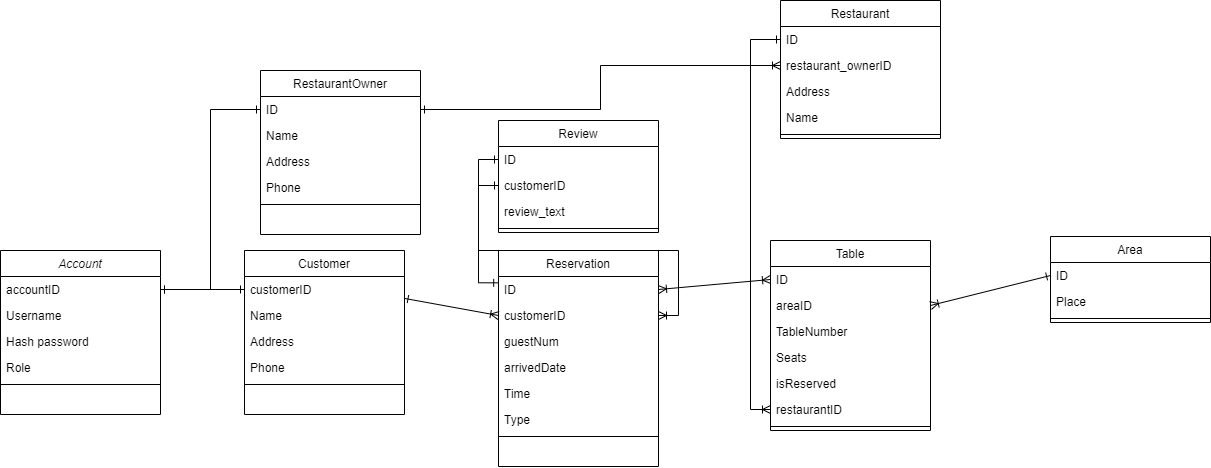

The diagram above was exported from draw.io. Its source (the exported page's mxGraphModel, read from the mxfile embedded in the PNG):
<mxGraphModel dx="1257" dy="1815" grid="1" gridSize="10" guides="1" tooltips="1" connect="1" arrows="1" fold="1" page="1" pageScale="1" pageWidth="827" pageHeight="1169" math="0" shadow="0">
  <root>
    <mxCell id="WIyWlLk6GJQsqaUBKTNV-0" />
    <mxCell id="WIyWlLk6GJQsqaUBKTNV-1" parent="WIyWlLk6GJQsqaUBKTNV-0" />
    <mxCell id="biW5s9KjlJ-9ApYmiTyT-28" style="rounded=0;orthogonalLoop=1;jettySize=auto;html=1;entryX=0;entryY=0.5;entryDx=0;entryDy=0;endArrow=ERone;endFill=0;startArrow=ERone;startFill=0;exitX=1;exitY=0.5;exitDx=0;exitDy=0;" parent="WIyWlLk6GJQsqaUBKTNV-1" source="wf8SWw6xhiL3uw1wmKyx-0" target="wf8SWw6xhiL3uw1wmKyx-1" edge="1">
      <mxGeometry relative="1" as="geometry" />
    </mxCell>
    <mxCell id="zkfFHV4jXpPFQw0GAbJ--0" value="Account" style="swimlane;fontStyle=2;align=center;verticalAlign=top;childLayout=stackLayout;horizontal=1;startSize=26;horizontalStack=0;resizeParent=1;resizeLast=0;collapsible=1;marginBottom=0;rounded=0;shadow=0;strokeWidth=1;" parent="WIyWlLk6GJQsqaUBKTNV-1" vertex="1">
      <mxGeometry x="10" y="120" width="160" height="164" as="geometry">
        <mxRectangle x="230" y="140" width="160" height="26" as="alternateBounds" />
      </mxGeometry>
    </mxCell>
    <mxCell id="wf8SWw6xhiL3uw1wmKyx-0" value="accountID" style="text;align=left;verticalAlign=top;spacingLeft=4;spacingRight=4;overflow=hidden;rotatable=0;points=[[0,0.5],[1,0.5]];portConstraint=eastwest;" parent="zkfFHV4jXpPFQw0GAbJ--0" vertex="1">
      <mxGeometry y="26" width="160" height="26" as="geometry" />
    </mxCell>
    <mxCell id="zkfFHV4jXpPFQw0GAbJ--1" value="Username" style="text;align=left;verticalAlign=top;spacingLeft=4;spacingRight=4;overflow=hidden;rotatable=0;points=[[0,0.5],[1,0.5]];portConstraint=eastwest;" parent="zkfFHV4jXpPFQw0GAbJ--0" vertex="1">
      <mxGeometry y="52" width="160" height="26" as="geometry" />
    </mxCell>
    <mxCell id="zkfFHV4jXpPFQw0GAbJ--2" value="Hash password" style="text;align=left;verticalAlign=top;spacingLeft=4;spacingRight=4;overflow=hidden;rotatable=0;points=[[0,0.5],[1,0.5]];portConstraint=eastwest;rounded=0;shadow=0;html=0;" parent="zkfFHV4jXpPFQw0GAbJ--0" vertex="1">
      <mxGeometry y="78" width="160" height="26" as="geometry" />
    </mxCell>
    <mxCell id="biW5s9KjlJ-9ApYmiTyT-9" value="Role" style="text;align=left;verticalAlign=top;spacingLeft=4;spacingRight=4;overflow=hidden;rotatable=0;points=[[0,0.5],[1,0.5]];portConstraint=eastwest;rounded=0;shadow=0;html=0;" parent="zkfFHV4jXpPFQw0GAbJ--0" vertex="1">
      <mxGeometry y="104" width="160" height="26" as="geometry" />
    </mxCell>
    <mxCell id="zkfFHV4jXpPFQw0GAbJ--4" value="" style="line;html=1;strokeWidth=1;align=left;verticalAlign=middle;spacingTop=-1;spacingLeft=3;spacingRight=3;rotatable=0;labelPosition=right;points=[];portConstraint=eastwest;" parent="zkfFHV4jXpPFQw0GAbJ--0" vertex="1">
      <mxGeometry y="130" width="160" height="8" as="geometry" />
    </mxCell>
    <mxCell id="biW5s9KjlJ-9ApYmiTyT-27" style="rounded=0;orthogonalLoop=1;jettySize=auto;html=1;entryX=0;entryY=0.5;entryDx=0;entryDy=0;endArrow=ERoneToMany;endFill=0;startArrow=ERone;startFill=0;exitX=0.997;exitY=-0.16;exitDx=0;exitDy=0;exitPerimeter=0;" parent="WIyWlLk6GJQsqaUBKTNV-1" source="biW5s9KjlJ-9ApYmiTyT-11" target="oqqTwmohteQ42WarE3AY-76" edge="1">
      <mxGeometry relative="1" as="geometry" />
    </mxCell>
    <mxCell id="zkfFHV4jXpPFQw0GAbJ--13" value="Customer" style="swimlane;fontStyle=0;align=center;verticalAlign=top;childLayout=stackLayout;horizontal=1;startSize=26;horizontalStack=0;resizeParent=1;resizeLast=0;collapsible=1;marginBottom=0;rounded=0;shadow=0;strokeWidth=1;" parent="WIyWlLk6GJQsqaUBKTNV-1" vertex="1">
      <mxGeometry x="254" y="120" width="160" height="164" as="geometry">
        <mxRectangle x="340" y="380" width="170" height="26" as="alternateBounds" />
      </mxGeometry>
    </mxCell>
    <mxCell id="wf8SWw6xhiL3uw1wmKyx-1" value="customerID" style="text;align=left;verticalAlign=top;spacingLeft=4;spacingRight=4;overflow=hidden;rotatable=0;points=[[0,0.5],[1,0.5]];portConstraint=eastwest;" parent="zkfFHV4jXpPFQw0GAbJ--13" vertex="1">
      <mxGeometry y="26" width="160" height="26" as="geometry" />
    </mxCell>
    <mxCell id="biW5s9KjlJ-9ApYmiTyT-11" value="Name" style="text;align=left;verticalAlign=top;spacingLeft=4;spacingRight=4;overflow=hidden;rotatable=0;points=[[0,0.5],[1,0.5]];portConstraint=eastwest;" parent="zkfFHV4jXpPFQw0GAbJ--13" vertex="1">
      <mxGeometry y="52" width="160" height="26" as="geometry" />
    </mxCell>
    <mxCell id="biW5s9KjlJ-9ApYmiTyT-10" value="Address" style="text;align=left;verticalAlign=top;spacingLeft=4;spacingRight=4;overflow=hidden;rotatable=0;points=[[0,0.5],[1,0.5]];portConstraint=eastwest;" parent="zkfFHV4jXpPFQw0GAbJ--13" vertex="1">
      <mxGeometry y="78" width="160" height="26" as="geometry" />
    </mxCell>
    <mxCell id="biW5s9KjlJ-9ApYmiTyT-14" value="Phone" style="text;align=left;verticalAlign=top;spacingLeft=4;spacingRight=4;overflow=hidden;rotatable=0;points=[[0,0.5],[1,0.5]];portConstraint=eastwest;" parent="zkfFHV4jXpPFQw0GAbJ--13" vertex="1">
      <mxGeometry y="104" width="160" height="26" as="geometry" />
    </mxCell>
    <mxCell id="zkfFHV4jXpPFQw0GAbJ--15" value="" style="line;html=1;strokeWidth=1;align=left;verticalAlign=middle;spacingTop=-1;spacingLeft=3;spacingRight=3;rotatable=0;labelPosition=right;points=[];portConstraint=eastwest;" parent="zkfFHV4jXpPFQw0GAbJ--13" vertex="1">
      <mxGeometry y="130" width="160" height="8" as="geometry" />
    </mxCell>
    <mxCell id="zkfFHV4jXpPFQw0GAbJ--17" value="Reservation" style="swimlane;fontStyle=0;align=center;verticalAlign=top;childLayout=stackLayout;horizontal=1;startSize=26;horizontalStack=0;resizeParent=1;resizeLast=0;collapsible=1;marginBottom=0;rounded=0;shadow=0;strokeWidth=1;" parent="WIyWlLk6GJQsqaUBKTNV-1" vertex="1">
      <mxGeometry x="508" y="120" width="160" height="216" as="geometry">
        <mxRectangle x="550" y="140" width="160" height="26" as="alternateBounds" />
      </mxGeometry>
    </mxCell>
    <mxCell id="zkfFHV4jXpPFQw0GAbJ--18" value="ID" style="text;align=left;verticalAlign=top;spacingLeft=4;spacingRight=4;overflow=hidden;rotatable=0;points=[[0,0.5],[1,0.5]];portConstraint=eastwest;" parent="zkfFHV4jXpPFQw0GAbJ--17" vertex="1">
      <mxGeometry y="26" width="160" height="26" as="geometry" />
    </mxCell>
    <mxCell id="oqqTwmohteQ42WarE3AY-76" value="customerID" style="text;align=left;verticalAlign=top;spacingLeft=4;spacingRight=4;overflow=hidden;rotatable=0;points=[[0,0.5],[1,0.5]];portConstraint=eastwest;" parent="zkfFHV4jXpPFQw0GAbJ--17" vertex="1">
      <mxGeometry y="52" width="160" height="26" as="geometry" />
    </mxCell>
    <mxCell id="zkfFHV4jXpPFQw0GAbJ--20" value="guestNum" style="text;align=left;verticalAlign=top;spacingLeft=4;spacingRight=4;overflow=hidden;rotatable=0;points=[[0,0.5],[1,0.5]];portConstraint=eastwest;rounded=0;shadow=0;html=0;" parent="zkfFHV4jXpPFQw0GAbJ--17" vertex="1">
      <mxGeometry y="78" width="160" height="26" as="geometry" />
    </mxCell>
    <mxCell id="zkfFHV4jXpPFQw0GAbJ--22" value="arrivedDate" style="text;align=left;verticalAlign=top;spacingLeft=4;spacingRight=4;overflow=hidden;rotatable=0;points=[[0,0.5],[1,0.5]];portConstraint=eastwest;rounded=0;shadow=0;html=0;" parent="zkfFHV4jXpPFQw0GAbJ--17" vertex="1">
      <mxGeometry y="104" width="160" height="26" as="geometry" />
    </mxCell>
    <mxCell id="k8fEd89JUL3UnuMV8DUH-1" value="Time" style="text;align=left;verticalAlign=top;spacingLeft=4;spacingRight=4;overflow=hidden;rotatable=0;points=[[0,0.5],[1,0.5]];portConstraint=eastwest;rounded=0;shadow=0;html=0;" parent="zkfFHV4jXpPFQw0GAbJ--17" vertex="1">
      <mxGeometry y="130" width="160" height="26" as="geometry" />
    </mxCell>
    <mxCell id="k8fEd89JUL3UnuMV8DUH-2" value="Type" style="text;align=left;verticalAlign=top;spacingLeft=4;spacingRight=4;overflow=hidden;rotatable=0;points=[[0,0.5],[1,0.5]];portConstraint=eastwest;rounded=0;shadow=0;html=0;" parent="zkfFHV4jXpPFQw0GAbJ--17" vertex="1">
      <mxGeometry y="156" width="160" height="26" as="geometry" />
    </mxCell>
    <mxCell id="zkfFHV4jXpPFQw0GAbJ--23" value="" style="line;html=1;strokeWidth=1;align=left;verticalAlign=middle;spacingTop=-1;spacingLeft=3;spacingRight=3;rotatable=0;labelPosition=right;points=[];portConstraint=eastwest;" parent="zkfFHV4jXpPFQw0GAbJ--17" vertex="1">
      <mxGeometry y="182" width="160" height="8" as="geometry" />
    </mxCell>
    <mxCell id="SHTFtb4EhIJV4wKCY9dA-28" value="Table" style="swimlane;fontStyle=0;align=center;verticalAlign=top;childLayout=stackLayout;horizontal=1;startSize=26;horizontalStack=0;resizeParent=1;resizeLast=0;collapsible=1;marginBottom=0;rounded=0;shadow=0;strokeWidth=1;" parent="WIyWlLk6GJQsqaUBKTNV-1" vertex="1">
      <mxGeometry x="780" y="110" width="160" height="190" as="geometry">
        <mxRectangle x="340" y="380" width="170" height="26" as="alternateBounds" />
      </mxGeometry>
    </mxCell>
    <mxCell id="oqqTwmohteQ42WarE3AY-64" value="ID" style="text;align=left;verticalAlign=top;spacingLeft=4;spacingRight=4;overflow=hidden;rotatable=0;points=[[0,0.5],[1,0.5]];portConstraint=eastwest;" parent="SHTFtb4EhIJV4wKCY9dA-28" vertex="1">
      <mxGeometry y="26" width="160" height="26" as="geometry" />
    </mxCell>
    <mxCell id="oqqTwmohteQ42WarE3AY-78" value="areaID" style="text;align=left;verticalAlign=top;spacingLeft=4;spacingRight=4;overflow=hidden;rotatable=0;points=[[0,0.5],[1,0.5]];portConstraint=eastwest;" parent="SHTFtb4EhIJV4wKCY9dA-28" vertex="1">
      <mxGeometry y="52" width="160" height="26" as="geometry" />
    </mxCell>
    <mxCell id="biW5s9KjlJ-9ApYmiTyT-17" value="TableNumber" style="text;align=left;verticalAlign=top;spacingLeft=4;spacingRight=4;overflow=hidden;rotatable=0;points=[[0,0.5],[1,0.5]];portConstraint=eastwest;" parent="SHTFtb4EhIJV4wKCY9dA-28" vertex="1">
      <mxGeometry y="78" width="160" height="26" as="geometry" />
    </mxCell>
    <mxCell id="SHTFtb4EhIJV4wKCY9dA-40" value="Seats" style="text;align=left;verticalAlign=top;spacingLeft=4;spacingRight=4;overflow=hidden;rotatable=0;points=[[0,0.5],[1,0.5]];portConstraint=eastwest;" parent="SHTFtb4EhIJV4wKCY9dA-28" vertex="1">
      <mxGeometry y="104" width="160" height="26" as="geometry" />
    </mxCell>
    <mxCell id="SHTFtb4EhIJV4wKCY9dA-29" value="isReserved" style="text;align=left;verticalAlign=top;spacingLeft=4;spacingRight=4;overflow=hidden;rotatable=0;points=[[0,0.5],[1,0.5]];portConstraint=eastwest;" parent="SHTFtb4EhIJV4wKCY9dA-28" vertex="1">
      <mxGeometry y="130" width="160" height="26" as="geometry" />
    </mxCell>
    <mxCell id="oqqTwmohteQ42WarE3AY-62" value="restaurantID" style="text;align=left;verticalAlign=top;spacingLeft=4;spacingRight=4;overflow=hidden;rotatable=0;points=[[0,0.5],[1,0.5]];portConstraint=eastwest;" parent="SHTFtb4EhIJV4wKCY9dA-28" vertex="1">
      <mxGeometry y="156" width="160" height="26" as="geometry" />
    </mxCell>
    <mxCell id="SHTFtb4EhIJV4wKCY9dA-30" value="" style="line;html=1;strokeWidth=1;align=left;verticalAlign=middle;spacingTop=-1;spacingLeft=3;spacingRight=3;rotatable=0;labelPosition=right;points=[];portConstraint=eastwest;" parent="SHTFtb4EhIJV4wKCY9dA-28" vertex="1">
      <mxGeometry y="182" width="160" height="8" as="geometry" />
    </mxCell>
    <mxCell id="biW5s9KjlJ-9ApYmiTyT-24" style="rounded=0;orthogonalLoop=1;jettySize=auto;html=1;entryX=1;entryY=0.5;entryDx=0;entryDy=0;endArrow=ERoneToMany;endFill=0;startArrow=ERone;startFill=0;exitX=0;exitY=0.5;exitDx=0;exitDy=0;" parent="WIyWlLk6GJQsqaUBKTNV-1" source="SHTFtb4EhIJV4wKCY9dA-32" target="oqqTwmohteQ42WarE3AY-78" edge="1">
      <mxGeometry relative="1" as="geometry" />
    </mxCell>
    <mxCell id="SHTFtb4EhIJV4wKCY9dA-31" value="Area" style="swimlane;fontStyle=0;align=center;verticalAlign=top;childLayout=stackLayout;horizontal=1;startSize=26;horizontalStack=0;resizeParent=1;resizeLast=0;collapsible=1;marginBottom=0;rounded=0;shadow=0;strokeWidth=1;" parent="WIyWlLk6GJQsqaUBKTNV-1" vertex="1">
      <mxGeometry x="1060" y="106" width="160" height="86" as="geometry">
        <mxRectangle x="340" y="380" width="170" height="26" as="alternateBounds" />
      </mxGeometry>
    </mxCell>
    <mxCell id="SHTFtb4EhIJV4wKCY9dA-32" value="ID" style="text;align=left;verticalAlign=top;spacingLeft=4;spacingRight=4;overflow=hidden;rotatable=0;points=[[0,0.5],[1,0.5]];portConstraint=eastwest;" parent="SHTFtb4EhIJV4wKCY9dA-31" vertex="1">
      <mxGeometry y="26" width="160" height="26" as="geometry" />
    </mxCell>
    <mxCell id="biW5s9KjlJ-9ApYmiTyT-15" value="Place" style="text;align=left;verticalAlign=top;spacingLeft=4;spacingRight=4;overflow=hidden;rotatable=0;points=[[0,0.5],[1,0.5]];portConstraint=eastwest;" parent="SHTFtb4EhIJV4wKCY9dA-31" vertex="1">
      <mxGeometry y="52" width="160" height="26" as="geometry" />
    </mxCell>
    <mxCell id="SHTFtb4EhIJV4wKCY9dA-33" value="" style="line;html=1;strokeWidth=1;align=left;verticalAlign=middle;spacingTop=-1;spacingLeft=3;spacingRight=3;rotatable=0;labelPosition=right;points=[];portConstraint=eastwest;" parent="SHTFtb4EhIJV4wKCY9dA-31" vertex="1">
      <mxGeometry y="78" width="160" height="8" as="geometry" />
    </mxCell>
    <mxCell id="biW5s9KjlJ-9ApYmiTyT-26" style="rounded=0;orthogonalLoop=1;jettySize=auto;html=1;entryX=0;entryY=0.5;entryDx=0;entryDy=0;endArrow=ERoneToMany;endFill=0;startArrow=ERoneToMany;startFill=0;exitX=1;exitY=0.5;exitDx=0;exitDy=0;" parent="WIyWlLk6GJQsqaUBKTNV-1" source="zkfFHV4jXpPFQw0GAbJ--18" target="oqqTwmohteQ42WarE3AY-64" edge="1">
      <mxGeometry relative="1" as="geometry" />
    </mxCell>
    <mxCell id="mUju7JgwNQGs9tAOBbDU-0" value="Restaurant" style="swimlane;fontStyle=0;align=center;verticalAlign=top;childLayout=stackLayout;horizontal=1;startSize=26;horizontalStack=0;resizeParent=1;resizeLast=0;collapsible=1;marginBottom=0;rounded=0;shadow=0;strokeWidth=1;" parent="WIyWlLk6GJQsqaUBKTNV-1" vertex="1">
      <mxGeometry x="790" y="-130" width="160" height="138" as="geometry">
        <mxRectangle x="340" y="380" width="170" height="26" as="alternateBounds" />
      </mxGeometry>
    </mxCell>
    <mxCell id="mUju7JgwNQGs9tAOBbDU-1" value="ID" style="text;align=left;verticalAlign=top;spacingLeft=4;spacingRight=4;overflow=hidden;rotatable=0;points=[[0,0.5],[1,0.5]];portConstraint=eastwest;" parent="mUju7JgwNQGs9tAOBbDU-0" vertex="1">
      <mxGeometry y="26" width="160" height="26" as="geometry" />
    </mxCell>
    <mxCell id="xpiw_tw3a40GItVXfGaL-0" value="restaurant_ownerID" style="text;align=left;verticalAlign=top;spacingLeft=4;spacingRight=4;overflow=hidden;rotatable=0;points=[[0,0.5],[1,0.5]];portConstraint=eastwest;" parent="mUju7JgwNQGs9tAOBbDU-0" vertex="1">
      <mxGeometry y="52" width="160" height="26" as="geometry" />
    </mxCell>
    <mxCell id="mUju7JgwNQGs9tAOBbDU-2" value="Address" style="text;align=left;verticalAlign=top;spacingLeft=4;spacingRight=4;overflow=hidden;rotatable=0;points=[[0,0.5],[1,0.5]];portConstraint=eastwest;" parent="mUju7JgwNQGs9tAOBbDU-0" vertex="1">
      <mxGeometry y="78" width="160" height="26" as="geometry" />
    </mxCell>
    <mxCell id="mUju7JgwNQGs9tAOBbDU-53" value="Name" style="text;align=left;verticalAlign=top;spacingLeft=4;spacingRight=4;overflow=hidden;rotatable=0;points=[[0,0.5],[1,0.5]];portConstraint=eastwest;" parent="mUju7JgwNQGs9tAOBbDU-0" vertex="1">
      <mxGeometry y="104" width="160" height="26" as="geometry" />
    </mxCell>
    <mxCell id="mUju7JgwNQGs9tAOBbDU-7" value="" style="line;html=1;strokeWidth=1;align=left;verticalAlign=middle;spacingTop=-1;spacingLeft=3;spacingRight=3;rotatable=0;labelPosition=right;points=[];portConstraint=eastwest;" parent="mUju7JgwNQGs9tAOBbDU-0" vertex="1">
      <mxGeometry y="130" width="160" height="8" as="geometry" />
    </mxCell>
    <mxCell id="mUju7JgwNQGs9tAOBbDU-16" value="Review" style="swimlane;fontStyle=0;align=center;verticalAlign=top;childLayout=stackLayout;horizontal=1;startSize=26;horizontalStack=0;resizeParent=1;resizeLast=0;collapsible=1;marginBottom=0;rounded=0;shadow=0;strokeWidth=1;" parent="WIyWlLk6GJQsqaUBKTNV-1" vertex="1">
      <mxGeometry x="508" y="-10" width="160" height="112" as="geometry">
        <mxRectangle x="340" y="380" width="170" height="26" as="alternateBounds" />
      </mxGeometry>
    </mxCell>
    <mxCell id="mUju7JgwNQGs9tAOBbDU-17" value="ID" style="text;align=left;verticalAlign=top;spacingLeft=4;spacingRight=4;overflow=hidden;rotatable=0;points=[[0,0.5],[1,0.5]];portConstraint=eastwest;" parent="mUju7JgwNQGs9tAOBbDU-16" vertex="1">
      <mxGeometry y="26" width="160" height="26" as="geometry" />
    </mxCell>
    <mxCell id="xpiw_tw3a40GItVXfGaL-2" value="customerID" style="text;align=left;verticalAlign=top;spacingLeft=4;spacingRight=4;overflow=hidden;rotatable=0;points=[[0,0.5],[1,0.5]];portConstraint=eastwest;" parent="mUju7JgwNQGs9tAOBbDU-16" vertex="1">
      <mxGeometry y="52" width="160" height="26" as="geometry" />
    </mxCell>
    <mxCell id="mUju7JgwNQGs9tAOBbDU-18" value="review_text" style="text;align=left;verticalAlign=top;spacingLeft=4;spacingRight=4;overflow=hidden;rotatable=0;points=[[0,0.5],[1,0.5]];portConstraint=eastwest;" parent="mUju7JgwNQGs9tAOBbDU-16" vertex="1">
      <mxGeometry y="78" width="160" height="26" as="geometry" />
    </mxCell>
    <mxCell id="mUju7JgwNQGs9tAOBbDU-19" value="" style="line;html=1;strokeWidth=1;align=left;verticalAlign=middle;spacingTop=-1;spacingLeft=3;spacingRight=3;rotatable=0;labelPosition=right;points=[];portConstraint=eastwest;" parent="mUju7JgwNQGs9tAOBbDU-16" vertex="1">
      <mxGeometry y="104" width="160" height="8" as="geometry" />
    </mxCell>
    <mxCell id="oqqTwmohteQ42WarE3AY-63" style="edgeStyle=orthogonalEdgeStyle;rounded=0;orthogonalLoop=1;jettySize=auto;html=1;entryX=0;entryY=0.5;entryDx=0;entryDy=0;startArrow=ERone;startFill=0;endArrow=ERoneToMany;endFill=0;" parent="WIyWlLk6GJQsqaUBKTNV-1" source="mUju7JgwNQGs9tAOBbDU-1" target="oqqTwmohteQ42WarE3AY-62" edge="1">
      <mxGeometry relative="1" as="geometry" />
    </mxCell>
    <mxCell id="mUju7JgwNQGs9tAOBbDU-22" value="RestaurantOwner" style="swimlane;fontStyle=0;align=center;verticalAlign=top;childLayout=stackLayout;horizontal=1;startSize=26;horizontalStack=0;resizeParent=1;resizeLast=0;collapsible=1;marginBottom=0;rounded=0;shadow=0;strokeWidth=1;" parent="WIyWlLk6GJQsqaUBKTNV-1" vertex="1">
      <mxGeometry x="270" y="-60" width="160" height="164" as="geometry">
        <mxRectangle x="340" y="380" width="170" height="26" as="alternateBounds" />
      </mxGeometry>
    </mxCell>
    <mxCell id="mUju7JgwNQGs9tAOBbDU-23" value="ID" style="text;align=left;verticalAlign=top;spacingLeft=4;spacingRight=4;overflow=hidden;rotatable=0;points=[[0,0.5],[1,0.5]];portConstraint=eastwest;" parent="mUju7JgwNQGs9tAOBbDU-22" vertex="1">
      <mxGeometry y="26" width="160" height="26" as="geometry" />
    </mxCell>
    <mxCell id="mUju7JgwNQGs9tAOBbDU-24" value="Name" style="text;align=left;verticalAlign=top;spacingLeft=4;spacingRight=4;overflow=hidden;rotatable=0;points=[[0,0.5],[1,0.5]];portConstraint=eastwest;" parent="mUju7JgwNQGs9tAOBbDU-22" vertex="1">
      <mxGeometry y="52" width="160" height="26" as="geometry" />
    </mxCell>
    <mxCell id="mUju7JgwNQGs9tAOBbDU-25" value="Address" style="text;align=left;verticalAlign=top;spacingLeft=4;spacingRight=4;overflow=hidden;rotatable=0;points=[[0,0.5],[1,0.5]];portConstraint=eastwest;" parent="mUju7JgwNQGs9tAOBbDU-22" vertex="1">
      <mxGeometry y="78" width="160" height="26" as="geometry" />
    </mxCell>
    <mxCell id="mUju7JgwNQGs9tAOBbDU-26" value="Phone" style="text;align=left;verticalAlign=top;spacingLeft=4;spacingRight=4;overflow=hidden;rotatable=0;points=[[0,0.5],[1,0.5]];portConstraint=eastwest;" parent="mUju7JgwNQGs9tAOBbDU-22" vertex="1">
      <mxGeometry y="104" width="160" height="26" as="geometry" />
    </mxCell>
    <mxCell id="mUju7JgwNQGs9tAOBbDU-27" value="" style="line;html=1;strokeWidth=1;align=left;verticalAlign=middle;spacingTop=-1;spacingLeft=3;spacingRight=3;rotatable=0;labelPosition=right;points=[];portConstraint=eastwest;" parent="mUju7JgwNQGs9tAOBbDU-22" vertex="1">
      <mxGeometry y="130" width="160" height="8" as="geometry" />
    </mxCell>
    <mxCell id="oqqTwmohteQ42WarE3AY-77" style="edgeStyle=orthogonalEdgeStyle;rounded=0;orthogonalLoop=1;jettySize=auto;html=1;entryX=0;entryY=0.5;entryDx=0;entryDy=0;startArrow=ERone;startFill=0;endArrow=ERone;endFill=0;exitX=-0.005;exitY=0.244;exitDx=0;exitDy=0;exitPerimeter=0;" parent="WIyWlLk6GJQsqaUBKTNV-1" source="zkfFHV4jXpPFQw0GAbJ--18" target="mUju7JgwNQGs9tAOBbDU-17" edge="1">
      <mxGeometry relative="1" as="geometry" />
    </mxCell>
    <mxCell id="xpiw_tw3a40GItVXfGaL-1" style="edgeStyle=orthogonalEdgeStyle;rounded=0;orthogonalLoop=1;jettySize=auto;html=1;entryX=0;entryY=0.5;entryDx=0;entryDy=0;startArrow=ERone;startFill=0;endArrow=ERoneToMany;endFill=0;" parent="WIyWlLk6GJQsqaUBKTNV-1" source="mUju7JgwNQGs9tAOBbDU-23" target="xpiw_tw3a40GItVXfGaL-0" edge="1">
      <mxGeometry relative="1" as="geometry" />
    </mxCell>
    <mxCell id="xpiw_tw3a40GItVXfGaL-3" style="edgeStyle=orthogonalEdgeStyle;rounded=0;orthogonalLoop=1;jettySize=auto;html=1;entryX=1;entryY=0.5;entryDx=0;entryDy=0;startArrow=ERone;startFill=0;endArrow=ERoneToMany;endFill=0;" parent="WIyWlLk6GJQsqaUBKTNV-1" source="xpiw_tw3a40GItVXfGaL-2" target="oqqTwmohteQ42WarE3AY-76" edge="1">
      <mxGeometry relative="1" as="geometry" />
    </mxCell>
    <mxCell id="68Ue9CLSRCFZZddptAkB-0" style="edgeStyle=orthogonalEdgeStyle;rounded=0;orthogonalLoop=1;jettySize=auto;html=1;entryX=0;entryY=0.5;entryDx=0;entryDy=0;startArrow=ERone;startFill=0;endArrow=ERone;endFill=0;" parent="WIyWlLk6GJQsqaUBKTNV-1" source="wf8SWw6xhiL3uw1wmKyx-0" target="mUju7JgwNQGs9tAOBbDU-23" edge="1">
      <mxGeometry relative="1" as="geometry" />
    </mxCell>
  </root>
</mxGraphModel>